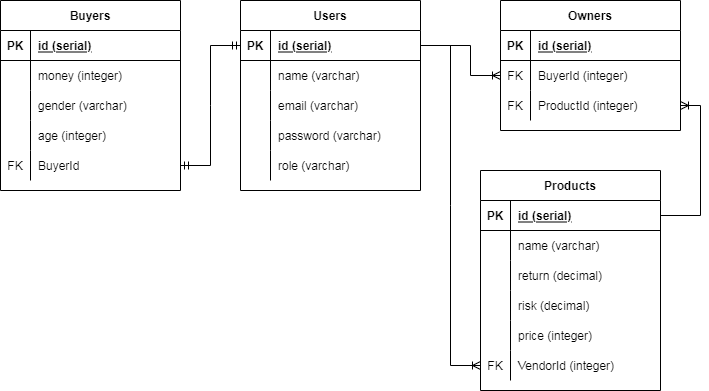

The diagram above was exported from draw.io. Its source (the exported page's mxGraphModel, read from the mxfile embedded in the PNG):
<mxGraphModel dx="868" dy="450" grid="1" gridSize="10" guides="1" tooltips="1" connect="1" arrows="1" fold="1" page="1" pageScale="1" pageWidth="850" pageHeight="1100" math="0" shadow="0">
  <root>
    <mxCell id="0" />
    <mxCell id="1" parent="0" />
    <mxCell id="S0IDWYUWULLK08OvpkF3-1" value="Users" style="shape=table;startSize=30;container=1;collapsible=1;childLayout=tableLayout;fixedRows=1;rowLines=0;fontStyle=1;align=center;resizeLast=1;" vertex="1" parent="1">
      <mxGeometry x="280" y="120" width="180" height="190" as="geometry" />
    </mxCell>
    <mxCell id="S0IDWYUWULLK08OvpkF3-2" value="" style="shape=partialRectangle;collapsible=0;dropTarget=0;pointerEvents=0;fillColor=none;top=0;left=0;bottom=1;right=0;points=[[0,0.5],[1,0.5]];portConstraint=eastwest;" vertex="1" parent="S0IDWYUWULLK08OvpkF3-1">
      <mxGeometry y="30" width="180" height="30" as="geometry" />
    </mxCell>
    <mxCell id="S0IDWYUWULLK08OvpkF3-3" value="PK" style="shape=partialRectangle;connectable=0;fillColor=none;top=0;left=0;bottom=0;right=0;fontStyle=1;overflow=hidden;" vertex="1" parent="S0IDWYUWULLK08OvpkF3-2">
      <mxGeometry width="30" height="30" as="geometry">
        <mxRectangle width="30" height="30" as="alternateBounds" />
      </mxGeometry>
    </mxCell>
    <mxCell id="S0IDWYUWULLK08OvpkF3-4" value="id (serial)" style="shape=partialRectangle;connectable=0;fillColor=none;top=0;left=0;bottom=0;right=0;align=left;spacingLeft=6;fontStyle=5;overflow=hidden;" vertex="1" parent="S0IDWYUWULLK08OvpkF3-2">
      <mxGeometry x="30" width="150" height="30" as="geometry">
        <mxRectangle width="150" height="30" as="alternateBounds" />
      </mxGeometry>
    </mxCell>
    <mxCell id="S0IDWYUWULLK08OvpkF3-14" style="shape=partialRectangle;collapsible=0;dropTarget=0;pointerEvents=0;fillColor=none;top=0;left=0;bottom=0;right=0;points=[[0,0.5],[1,0.5]];portConstraint=eastwest;" vertex="1" parent="S0IDWYUWULLK08OvpkF3-1">
      <mxGeometry y="60" width="180" height="30" as="geometry" />
    </mxCell>
    <mxCell id="S0IDWYUWULLK08OvpkF3-15" style="shape=partialRectangle;connectable=0;fillColor=none;top=0;left=0;bottom=0;right=0;editable=1;overflow=hidden;" vertex="1" parent="S0IDWYUWULLK08OvpkF3-14">
      <mxGeometry width="30" height="30" as="geometry">
        <mxRectangle width="30" height="30" as="alternateBounds" />
      </mxGeometry>
    </mxCell>
    <mxCell id="S0IDWYUWULLK08OvpkF3-16" value="name (varchar)" style="shape=partialRectangle;connectable=0;fillColor=none;top=0;left=0;bottom=0;right=0;align=left;spacingLeft=6;overflow=hidden;" vertex="1" parent="S0IDWYUWULLK08OvpkF3-14">
      <mxGeometry x="30" width="150" height="30" as="geometry">
        <mxRectangle width="150" height="30" as="alternateBounds" />
      </mxGeometry>
    </mxCell>
    <mxCell id="S0IDWYUWULLK08OvpkF3-5" value="" style="shape=partialRectangle;collapsible=0;dropTarget=0;pointerEvents=0;fillColor=none;top=0;left=0;bottom=0;right=0;points=[[0,0.5],[1,0.5]];portConstraint=eastwest;" vertex="1" parent="S0IDWYUWULLK08OvpkF3-1">
      <mxGeometry y="90" width="180" height="30" as="geometry" />
    </mxCell>
    <mxCell id="S0IDWYUWULLK08OvpkF3-6" value="" style="shape=partialRectangle;connectable=0;fillColor=none;top=0;left=0;bottom=0;right=0;editable=1;overflow=hidden;" vertex="1" parent="S0IDWYUWULLK08OvpkF3-5">
      <mxGeometry width="30" height="30" as="geometry">
        <mxRectangle width="30" height="30" as="alternateBounds" />
      </mxGeometry>
    </mxCell>
    <mxCell id="S0IDWYUWULLK08OvpkF3-7" value="email (varchar)" style="shape=partialRectangle;connectable=0;fillColor=none;top=0;left=0;bottom=0;right=0;align=left;spacingLeft=6;overflow=hidden;" vertex="1" parent="S0IDWYUWULLK08OvpkF3-5">
      <mxGeometry x="30" width="150" height="30" as="geometry">
        <mxRectangle width="150" height="30" as="alternateBounds" />
      </mxGeometry>
    </mxCell>
    <mxCell id="S0IDWYUWULLK08OvpkF3-8" value="" style="shape=partialRectangle;collapsible=0;dropTarget=0;pointerEvents=0;fillColor=none;top=0;left=0;bottom=0;right=0;points=[[0,0.5],[1,0.5]];portConstraint=eastwest;" vertex="1" parent="S0IDWYUWULLK08OvpkF3-1">
      <mxGeometry y="120" width="180" height="30" as="geometry" />
    </mxCell>
    <mxCell id="S0IDWYUWULLK08OvpkF3-9" value="" style="shape=partialRectangle;connectable=0;fillColor=none;top=0;left=0;bottom=0;right=0;editable=1;overflow=hidden;" vertex="1" parent="S0IDWYUWULLK08OvpkF3-8">
      <mxGeometry width="30" height="30" as="geometry">
        <mxRectangle width="30" height="30" as="alternateBounds" />
      </mxGeometry>
    </mxCell>
    <mxCell id="S0IDWYUWULLK08OvpkF3-10" value="password (varchar)" style="shape=partialRectangle;connectable=0;fillColor=none;top=0;left=0;bottom=0;right=0;align=left;spacingLeft=6;overflow=hidden;" vertex="1" parent="S0IDWYUWULLK08OvpkF3-8">
      <mxGeometry x="30" width="150" height="30" as="geometry">
        <mxRectangle width="150" height="30" as="alternateBounds" />
      </mxGeometry>
    </mxCell>
    <mxCell id="S0IDWYUWULLK08OvpkF3-11" value="" style="shape=partialRectangle;collapsible=0;dropTarget=0;pointerEvents=0;fillColor=none;top=0;left=0;bottom=0;right=0;points=[[0,0.5],[1,0.5]];portConstraint=eastwest;" vertex="1" parent="S0IDWYUWULLK08OvpkF3-1">
      <mxGeometry y="150" width="180" height="30" as="geometry" />
    </mxCell>
    <mxCell id="S0IDWYUWULLK08OvpkF3-12" value="" style="shape=partialRectangle;connectable=0;fillColor=none;top=0;left=0;bottom=0;right=0;editable=1;overflow=hidden;" vertex="1" parent="S0IDWYUWULLK08OvpkF3-11">
      <mxGeometry width="30" height="30" as="geometry">
        <mxRectangle width="30" height="30" as="alternateBounds" />
      </mxGeometry>
    </mxCell>
    <mxCell id="S0IDWYUWULLK08OvpkF3-13" value="role (varchar)" style="shape=partialRectangle;connectable=0;fillColor=none;top=0;left=0;bottom=0;right=0;align=left;spacingLeft=6;overflow=hidden;" vertex="1" parent="S0IDWYUWULLK08OvpkF3-11">
      <mxGeometry x="30" width="150" height="30" as="geometry">
        <mxRectangle width="150" height="30" as="alternateBounds" />
      </mxGeometry>
    </mxCell>
    <mxCell id="S0IDWYUWULLK08OvpkF3-17" value="Buyers" style="shape=table;startSize=30;container=1;collapsible=1;childLayout=tableLayout;fixedRows=1;rowLines=0;fontStyle=1;align=center;resizeLast=1;" vertex="1" parent="1">
      <mxGeometry x="40" y="120" width="180" height="190" as="geometry" />
    </mxCell>
    <mxCell id="S0IDWYUWULLK08OvpkF3-18" value="" style="shape=partialRectangle;collapsible=0;dropTarget=0;pointerEvents=0;fillColor=none;top=0;left=0;bottom=1;right=0;points=[[0,0.5],[1,0.5]];portConstraint=eastwest;" vertex="1" parent="S0IDWYUWULLK08OvpkF3-17">
      <mxGeometry y="30" width="180" height="30" as="geometry" />
    </mxCell>
    <mxCell id="S0IDWYUWULLK08OvpkF3-19" value="PK" style="shape=partialRectangle;connectable=0;fillColor=none;top=0;left=0;bottom=0;right=0;fontStyle=1;overflow=hidden;" vertex="1" parent="S0IDWYUWULLK08OvpkF3-18">
      <mxGeometry width="30" height="30" as="geometry">
        <mxRectangle width="30" height="30" as="alternateBounds" />
      </mxGeometry>
    </mxCell>
    <mxCell id="S0IDWYUWULLK08OvpkF3-20" value="id (serial)" style="shape=partialRectangle;connectable=0;fillColor=none;top=0;left=0;bottom=0;right=0;align=left;spacingLeft=6;fontStyle=5;overflow=hidden;" vertex="1" parent="S0IDWYUWULLK08OvpkF3-18">
      <mxGeometry x="30" width="150" height="30" as="geometry">
        <mxRectangle width="150" height="30" as="alternateBounds" />
      </mxGeometry>
    </mxCell>
    <mxCell id="S0IDWYUWULLK08OvpkF3-21" value="" style="shape=partialRectangle;collapsible=0;dropTarget=0;pointerEvents=0;fillColor=none;top=0;left=0;bottom=0;right=0;points=[[0,0.5],[1,0.5]];portConstraint=eastwest;" vertex="1" parent="S0IDWYUWULLK08OvpkF3-17">
      <mxGeometry y="60" width="180" height="30" as="geometry" />
    </mxCell>
    <mxCell id="S0IDWYUWULLK08OvpkF3-22" value="" style="shape=partialRectangle;connectable=0;fillColor=none;top=0;left=0;bottom=0;right=0;editable=1;overflow=hidden;" vertex="1" parent="S0IDWYUWULLK08OvpkF3-21">
      <mxGeometry width="30" height="30" as="geometry">
        <mxRectangle width="30" height="30" as="alternateBounds" />
      </mxGeometry>
    </mxCell>
    <mxCell id="S0IDWYUWULLK08OvpkF3-23" value="money (integer)" style="shape=partialRectangle;connectable=0;fillColor=none;top=0;left=0;bottom=0;right=0;align=left;spacingLeft=6;overflow=hidden;" vertex="1" parent="S0IDWYUWULLK08OvpkF3-21">
      <mxGeometry x="30" width="150" height="30" as="geometry">
        <mxRectangle width="150" height="30" as="alternateBounds" />
      </mxGeometry>
    </mxCell>
    <mxCell id="S0IDWYUWULLK08OvpkF3-24" value="" style="shape=partialRectangle;collapsible=0;dropTarget=0;pointerEvents=0;fillColor=none;top=0;left=0;bottom=0;right=0;points=[[0,0.5],[1,0.5]];portConstraint=eastwest;" vertex="1" parent="S0IDWYUWULLK08OvpkF3-17">
      <mxGeometry y="90" width="180" height="30" as="geometry" />
    </mxCell>
    <mxCell id="S0IDWYUWULLK08OvpkF3-25" value="" style="shape=partialRectangle;connectable=0;fillColor=none;top=0;left=0;bottom=0;right=0;editable=1;overflow=hidden;" vertex="1" parent="S0IDWYUWULLK08OvpkF3-24">
      <mxGeometry width="30" height="30" as="geometry">
        <mxRectangle width="30" height="30" as="alternateBounds" />
      </mxGeometry>
    </mxCell>
    <mxCell id="S0IDWYUWULLK08OvpkF3-26" value="gender (varchar)" style="shape=partialRectangle;connectable=0;fillColor=none;top=0;left=0;bottom=0;right=0;align=left;spacingLeft=6;overflow=hidden;" vertex="1" parent="S0IDWYUWULLK08OvpkF3-24">
      <mxGeometry x="30" width="150" height="30" as="geometry">
        <mxRectangle width="150" height="30" as="alternateBounds" />
      </mxGeometry>
    </mxCell>
    <mxCell id="S0IDWYUWULLK08OvpkF3-27" value="" style="shape=partialRectangle;collapsible=0;dropTarget=0;pointerEvents=0;fillColor=none;top=0;left=0;bottom=0;right=0;points=[[0,0.5],[1,0.5]];portConstraint=eastwest;" vertex="1" parent="S0IDWYUWULLK08OvpkF3-17">
      <mxGeometry y="120" width="180" height="30" as="geometry" />
    </mxCell>
    <mxCell id="S0IDWYUWULLK08OvpkF3-28" value="" style="shape=partialRectangle;connectable=0;fillColor=none;top=0;left=0;bottom=0;right=0;editable=1;overflow=hidden;" vertex="1" parent="S0IDWYUWULLK08OvpkF3-27">
      <mxGeometry width="30" height="30" as="geometry">
        <mxRectangle width="30" height="30" as="alternateBounds" />
      </mxGeometry>
    </mxCell>
    <mxCell id="S0IDWYUWULLK08OvpkF3-29" value="age (integer)" style="shape=partialRectangle;connectable=0;fillColor=none;top=0;left=0;bottom=0;right=0;align=left;spacingLeft=6;overflow=hidden;" vertex="1" parent="S0IDWYUWULLK08OvpkF3-27">
      <mxGeometry x="30" width="150" height="30" as="geometry">
        <mxRectangle width="150" height="30" as="alternateBounds" />
      </mxGeometry>
    </mxCell>
    <mxCell id="S0IDWYUWULLK08OvpkF3-30" style="shape=partialRectangle;collapsible=0;dropTarget=0;pointerEvents=0;fillColor=none;top=0;left=0;bottom=0;right=0;points=[[0,0.5],[1,0.5]];portConstraint=eastwest;" vertex="1" parent="S0IDWYUWULLK08OvpkF3-17">
      <mxGeometry y="150" width="180" height="30" as="geometry" />
    </mxCell>
    <mxCell id="S0IDWYUWULLK08OvpkF3-31" value="FK" style="shape=partialRectangle;connectable=0;fillColor=none;top=0;left=0;bottom=0;right=0;editable=1;overflow=hidden;" vertex="1" parent="S0IDWYUWULLK08OvpkF3-30">
      <mxGeometry width="30" height="30" as="geometry">
        <mxRectangle width="30" height="30" as="alternateBounds" />
      </mxGeometry>
    </mxCell>
    <mxCell id="S0IDWYUWULLK08OvpkF3-32" value="BuyerId" style="shape=partialRectangle;connectable=0;fillColor=none;top=0;left=0;bottom=0;right=0;align=left;spacingLeft=6;overflow=hidden;" vertex="1" parent="S0IDWYUWULLK08OvpkF3-30">
      <mxGeometry x="30" width="150" height="30" as="geometry">
        <mxRectangle width="150" height="30" as="alternateBounds" />
      </mxGeometry>
    </mxCell>
    <mxCell id="S0IDWYUWULLK08OvpkF3-33" value="Products" style="shape=table;startSize=30;container=1;collapsible=1;childLayout=tableLayout;fixedRows=1;rowLines=0;fontStyle=1;align=center;resizeLast=1;" vertex="1" parent="1">
      <mxGeometry x="520" y="290" width="180" height="220" as="geometry" />
    </mxCell>
    <mxCell id="S0IDWYUWULLK08OvpkF3-34" value="" style="shape=partialRectangle;collapsible=0;dropTarget=0;pointerEvents=0;fillColor=none;top=0;left=0;bottom=1;right=0;points=[[0,0.5],[1,0.5]];portConstraint=eastwest;" vertex="1" parent="S0IDWYUWULLK08OvpkF3-33">
      <mxGeometry y="30" width="180" height="30" as="geometry" />
    </mxCell>
    <mxCell id="S0IDWYUWULLK08OvpkF3-35" value="PK" style="shape=partialRectangle;connectable=0;fillColor=none;top=0;left=0;bottom=0;right=0;fontStyle=1;overflow=hidden;" vertex="1" parent="S0IDWYUWULLK08OvpkF3-34">
      <mxGeometry width="30" height="30" as="geometry">
        <mxRectangle width="30" height="30" as="alternateBounds" />
      </mxGeometry>
    </mxCell>
    <mxCell id="S0IDWYUWULLK08OvpkF3-36" value="id (serial)" style="shape=partialRectangle;connectable=0;fillColor=none;top=0;left=0;bottom=0;right=0;align=left;spacingLeft=6;fontStyle=5;overflow=hidden;" vertex="1" parent="S0IDWYUWULLK08OvpkF3-34">
      <mxGeometry x="30" width="150" height="30" as="geometry">
        <mxRectangle width="150" height="30" as="alternateBounds" />
      </mxGeometry>
    </mxCell>
    <mxCell id="S0IDWYUWULLK08OvpkF3-37" value="" style="shape=partialRectangle;collapsible=0;dropTarget=0;pointerEvents=0;fillColor=none;top=0;left=0;bottom=0;right=0;points=[[0,0.5],[1,0.5]];portConstraint=eastwest;" vertex="1" parent="S0IDWYUWULLK08OvpkF3-33">
      <mxGeometry y="60" width="180" height="30" as="geometry" />
    </mxCell>
    <mxCell id="S0IDWYUWULLK08OvpkF3-38" value="" style="shape=partialRectangle;connectable=0;fillColor=none;top=0;left=0;bottom=0;right=0;editable=1;overflow=hidden;" vertex="1" parent="S0IDWYUWULLK08OvpkF3-37">
      <mxGeometry width="30" height="30" as="geometry">
        <mxRectangle width="30" height="30" as="alternateBounds" />
      </mxGeometry>
    </mxCell>
    <mxCell id="S0IDWYUWULLK08OvpkF3-39" value="name (varchar)" style="shape=partialRectangle;connectable=0;fillColor=none;top=0;left=0;bottom=0;right=0;align=left;spacingLeft=6;overflow=hidden;" vertex="1" parent="S0IDWYUWULLK08OvpkF3-37">
      <mxGeometry x="30" width="150" height="30" as="geometry">
        <mxRectangle width="150" height="30" as="alternateBounds" />
      </mxGeometry>
    </mxCell>
    <mxCell id="S0IDWYUWULLK08OvpkF3-40" value="" style="shape=partialRectangle;collapsible=0;dropTarget=0;pointerEvents=0;fillColor=none;top=0;left=0;bottom=0;right=0;points=[[0,0.5],[1,0.5]];portConstraint=eastwest;" vertex="1" parent="S0IDWYUWULLK08OvpkF3-33">
      <mxGeometry y="90" width="180" height="30" as="geometry" />
    </mxCell>
    <mxCell id="S0IDWYUWULLK08OvpkF3-41" value="" style="shape=partialRectangle;connectable=0;fillColor=none;top=0;left=0;bottom=0;right=0;editable=1;overflow=hidden;" vertex="1" parent="S0IDWYUWULLK08OvpkF3-40">
      <mxGeometry width="30" height="30" as="geometry">
        <mxRectangle width="30" height="30" as="alternateBounds" />
      </mxGeometry>
    </mxCell>
    <mxCell id="S0IDWYUWULLK08OvpkF3-42" value="return (decimal)" style="shape=partialRectangle;connectable=0;fillColor=none;top=0;left=0;bottom=0;right=0;align=left;spacingLeft=6;overflow=hidden;" vertex="1" parent="S0IDWYUWULLK08OvpkF3-40">
      <mxGeometry x="30" width="150" height="30" as="geometry">
        <mxRectangle width="150" height="30" as="alternateBounds" />
      </mxGeometry>
    </mxCell>
    <mxCell id="S0IDWYUWULLK08OvpkF3-43" value="" style="shape=partialRectangle;collapsible=0;dropTarget=0;pointerEvents=0;fillColor=none;top=0;left=0;bottom=0;right=0;points=[[0,0.5],[1,0.5]];portConstraint=eastwest;" vertex="1" parent="S0IDWYUWULLK08OvpkF3-33">
      <mxGeometry y="120" width="180" height="30" as="geometry" />
    </mxCell>
    <mxCell id="S0IDWYUWULLK08OvpkF3-44" value="" style="shape=partialRectangle;connectable=0;fillColor=none;top=0;left=0;bottom=0;right=0;editable=1;overflow=hidden;" vertex="1" parent="S0IDWYUWULLK08OvpkF3-43">
      <mxGeometry width="30" height="30" as="geometry">
        <mxRectangle width="30" height="30" as="alternateBounds" />
      </mxGeometry>
    </mxCell>
    <mxCell id="S0IDWYUWULLK08OvpkF3-45" value="risk (decimal)" style="shape=partialRectangle;connectable=0;fillColor=none;top=0;left=0;bottom=0;right=0;align=left;spacingLeft=6;overflow=hidden;" vertex="1" parent="S0IDWYUWULLK08OvpkF3-43">
      <mxGeometry x="30" width="150" height="30" as="geometry">
        <mxRectangle width="150" height="30" as="alternateBounds" />
      </mxGeometry>
    </mxCell>
    <mxCell id="S0IDWYUWULLK08OvpkF3-46" style="shape=partialRectangle;collapsible=0;dropTarget=0;pointerEvents=0;fillColor=none;top=0;left=0;bottom=0;right=0;points=[[0,0.5],[1,0.5]];portConstraint=eastwest;" vertex="1" parent="S0IDWYUWULLK08OvpkF3-33">
      <mxGeometry y="150" width="180" height="30" as="geometry" />
    </mxCell>
    <mxCell id="S0IDWYUWULLK08OvpkF3-47" style="shape=partialRectangle;connectable=0;fillColor=none;top=0;left=0;bottom=0;right=0;editable=1;overflow=hidden;" vertex="1" parent="S0IDWYUWULLK08OvpkF3-46">
      <mxGeometry width="30" height="30" as="geometry">
        <mxRectangle width="30" height="30" as="alternateBounds" />
      </mxGeometry>
    </mxCell>
    <mxCell id="S0IDWYUWULLK08OvpkF3-48" value="price (integer)" style="shape=partialRectangle;connectable=0;fillColor=none;top=0;left=0;bottom=0;right=0;align=left;spacingLeft=6;overflow=hidden;" vertex="1" parent="S0IDWYUWULLK08OvpkF3-46">
      <mxGeometry x="30" width="150" height="30" as="geometry">
        <mxRectangle width="150" height="30" as="alternateBounds" />
      </mxGeometry>
    </mxCell>
    <mxCell id="S0IDWYUWULLK08OvpkF3-49" style="shape=partialRectangle;collapsible=0;dropTarget=0;pointerEvents=0;fillColor=none;top=0;left=0;bottom=0;right=0;points=[[0,0.5],[1,0.5]];portConstraint=eastwest;" vertex="1" parent="S0IDWYUWULLK08OvpkF3-33">
      <mxGeometry y="180" width="180" height="30" as="geometry" />
    </mxCell>
    <mxCell id="S0IDWYUWULLK08OvpkF3-50" value="FK" style="shape=partialRectangle;connectable=0;fillColor=none;top=0;left=0;bottom=0;right=0;editable=1;overflow=hidden;" vertex="1" parent="S0IDWYUWULLK08OvpkF3-49">
      <mxGeometry width="30" height="30" as="geometry">
        <mxRectangle width="30" height="30" as="alternateBounds" />
      </mxGeometry>
    </mxCell>
    <mxCell id="S0IDWYUWULLK08OvpkF3-51" value="VendorId (integer)" style="shape=partialRectangle;connectable=0;fillColor=none;top=0;left=0;bottom=0;right=0;align=left;spacingLeft=6;overflow=hidden;" vertex="1" parent="S0IDWYUWULLK08OvpkF3-49">
      <mxGeometry x="30" width="150" height="30" as="geometry">
        <mxRectangle width="150" height="30" as="alternateBounds" />
      </mxGeometry>
    </mxCell>
    <mxCell id="S0IDWYUWULLK08OvpkF3-52" value="Owners" style="shape=table;startSize=30;container=1;collapsible=1;childLayout=tableLayout;fixedRows=1;rowLines=0;fontStyle=1;align=center;resizeLast=1;" vertex="1" parent="1">
      <mxGeometry x="540" y="120" width="180" height="130" as="geometry" />
    </mxCell>
    <mxCell id="S0IDWYUWULLK08OvpkF3-53" value="" style="shape=partialRectangle;collapsible=0;dropTarget=0;pointerEvents=0;fillColor=none;top=0;left=0;bottom=1;right=0;points=[[0,0.5],[1,0.5]];portConstraint=eastwest;" vertex="1" parent="S0IDWYUWULLK08OvpkF3-52">
      <mxGeometry y="30" width="180" height="30" as="geometry" />
    </mxCell>
    <mxCell id="S0IDWYUWULLK08OvpkF3-54" value="PK" style="shape=partialRectangle;connectable=0;fillColor=none;top=0;left=0;bottom=0;right=0;fontStyle=1;overflow=hidden;" vertex="1" parent="S0IDWYUWULLK08OvpkF3-53">
      <mxGeometry width="30" height="30" as="geometry">
        <mxRectangle width="30" height="30" as="alternateBounds" />
      </mxGeometry>
    </mxCell>
    <mxCell id="S0IDWYUWULLK08OvpkF3-55" value="id (serial)" style="shape=partialRectangle;connectable=0;fillColor=none;top=0;left=0;bottom=0;right=0;align=left;spacingLeft=6;fontStyle=5;overflow=hidden;" vertex="1" parent="S0IDWYUWULLK08OvpkF3-53">
      <mxGeometry x="30" width="150" height="30" as="geometry">
        <mxRectangle width="150" height="30" as="alternateBounds" />
      </mxGeometry>
    </mxCell>
    <mxCell id="S0IDWYUWULLK08OvpkF3-56" value="" style="shape=partialRectangle;collapsible=0;dropTarget=0;pointerEvents=0;fillColor=none;top=0;left=0;bottom=0;right=0;points=[[0,0.5],[1,0.5]];portConstraint=eastwest;" vertex="1" parent="S0IDWYUWULLK08OvpkF3-52">
      <mxGeometry y="60" width="180" height="30" as="geometry" />
    </mxCell>
    <mxCell id="S0IDWYUWULLK08OvpkF3-57" value="FK" style="shape=partialRectangle;connectable=0;fillColor=none;top=0;left=0;bottom=0;right=0;editable=1;overflow=hidden;" vertex="1" parent="S0IDWYUWULLK08OvpkF3-56">
      <mxGeometry width="30" height="30" as="geometry">
        <mxRectangle width="30" height="30" as="alternateBounds" />
      </mxGeometry>
    </mxCell>
    <mxCell id="S0IDWYUWULLK08OvpkF3-58" value="BuyerId (integer)" style="shape=partialRectangle;connectable=0;fillColor=none;top=0;left=0;bottom=0;right=0;align=left;spacingLeft=6;overflow=hidden;" vertex="1" parent="S0IDWYUWULLK08OvpkF3-56">
      <mxGeometry x="30" width="150" height="30" as="geometry">
        <mxRectangle width="150" height="30" as="alternateBounds" />
      </mxGeometry>
    </mxCell>
    <mxCell id="S0IDWYUWULLK08OvpkF3-59" value="" style="shape=partialRectangle;collapsible=0;dropTarget=0;pointerEvents=0;fillColor=none;top=0;left=0;bottom=0;right=0;points=[[0,0.5],[1,0.5]];portConstraint=eastwest;" vertex="1" parent="S0IDWYUWULLK08OvpkF3-52">
      <mxGeometry y="90" width="180" height="30" as="geometry" />
    </mxCell>
    <mxCell id="S0IDWYUWULLK08OvpkF3-60" value="FK" style="shape=partialRectangle;connectable=0;fillColor=none;top=0;left=0;bottom=0;right=0;editable=1;overflow=hidden;" vertex="1" parent="S0IDWYUWULLK08OvpkF3-59">
      <mxGeometry width="30" height="30" as="geometry">
        <mxRectangle width="30" height="30" as="alternateBounds" />
      </mxGeometry>
    </mxCell>
    <mxCell id="S0IDWYUWULLK08OvpkF3-61" value="ProductId (integer)" style="shape=partialRectangle;connectable=0;fillColor=none;top=0;left=0;bottom=0;right=0;align=left;spacingLeft=6;overflow=hidden;" vertex="1" parent="S0IDWYUWULLK08OvpkF3-59">
      <mxGeometry x="30" width="150" height="30" as="geometry">
        <mxRectangle width="150" height="30" as="alternateBounds" />
      </mxGeometry>
    </mxCell>
    <mxCell id="S0IDWYUWULLK08OvpkF3-65" value="" style="edgeStyle=entityRelationEdgeStyle;fontSize=12;html=1;endArrow=ERmandOne;startArrow=ERmandOne;rounded=0;entryX=0;entryY=0.5;entryDx=0;entryDy=0;exitX=1;exitY=0.5;exitDx=0;exitDy=0;" edge="1" parent="1" source="S0IDWYUWULLK08OvpkF3-30" target="S0IDWYUWULLK08OvpkF3-2">
      <mxGeometry width="100" height="100" relative="1" as="geometry">
        <mxPoint x="390" y="280" as="sourcePoint" />
        <mxPoint x="490" y="180" as="targetPoint" />
      </mxGeometry>
    </mxCell>
    <mxCell id="S0IDWYUWULLK08OvpkF3-66" value="" style="edgeStyle=orthogonalEdgeStyle;fontSize=12;html=1;endArrow=ERoneToMany;rounded=0;exitX=1;exitY=0.5;exitDx=0;exitDy=0;entryX=1;entryY=0.5;entryDx=0;entryDy=0;" edge="1" parent="1" source="S0IDWYUWULLK08OvpkF3-34" target="S0IDWYUWULLK08OvpkF3-59">
      <mxGeometry width="100" height="100" relative="1" as="geometry">
        <mxPoint x="390" y="380" as="sourcePoint" />
        <mxPoint x="520" y="225" as="targetPoint" />
        <Array as="points">
          <mxPoint x="740" y="335" />
          <mxPoint x="740" y="225" />
        </Array>
      </mxGeometry>
    </mxCell>
    <mxCell id="S0IDWYUWULLK08OvpkF3-67" value="" style="edgeStyle=orthogonalEdgeStyle;fontSize=12;html=1;endArrow=ERoneToMany;rounded=0;entryX=0;entryY=0.5;entryDx=0;entryDy=0;exitX=1;exitY=0.5;exitDx=0;exitDy=0;" edge="1" parent="1" source="S0IDWYUWULLK08OvpkF3-2" target="S0IDWYUWULLK08OvpkF3-56">
      <mxGeometry width="100" height="100" relative="1" as="geometry">
        <mxPoint x="390" y="380" as="sourcePoint" />
        <mxPoint x="490" y="280" as="targetPoint" />
        <Array as="points">
          <mxPoint x="510" y="165" />
          <mxPoint x="510" y="195" />
        </Array>
      </mxGeometry>
    </mxCell>
    <mxCell id="S0IDWYUWULLK08OvpkF3-68" value="" style="edgeStyle=entityRelationEdgeStyle;fontSize=12;html=1;endArrow=ERoneToMany;rounded=0;entryX=0;entryY=0.5;entryDx=0;entryDy=0;exitX=1;exitY=0.5;exitDx=0;exitDy=0;" edge="1" parent="1" source="S0IDWYUWULLK08OvpkF3-2" target="S0IDWYUWULLK08OvpkF3-49">
      <mxGeometry width="100" height="100" relative="1" as="geometry">
        <mxPoint x="390" y="380" as="sourcePoint" />
        <mxPoint x="490" y="280" as="targetPoint" />
      </mxGeometry>
    </mxCell>
  </root>
</mxGraphModel>